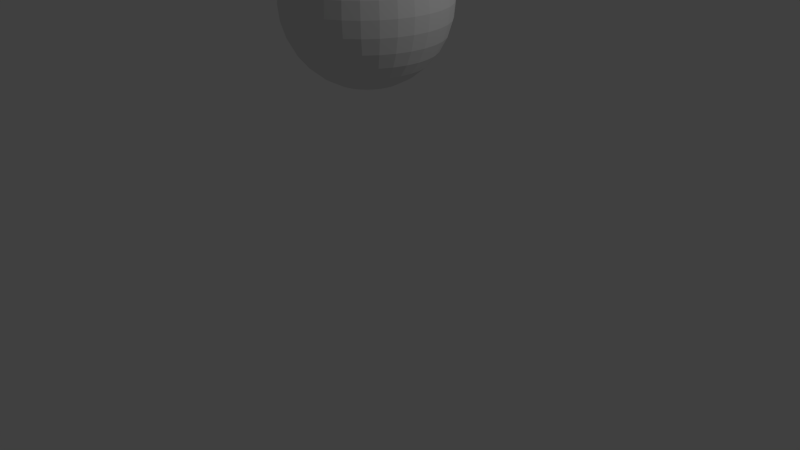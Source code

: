 # Source: miranda.blend  (saved by Blender 2.72.0; exported with 4.5.12 LTS)
import bpy
from mathutils import Matrix  # noqa: F401  (used for matrix-valued properties, if any)

bpy.ops.wm.read_factory_settings(use_empty=True)
scene = bpy.context.scene
scene.name = 'Scene'

# ---- collections
col_collection_1 = bpy.data.collections.new('Collection 1'); scene.collection.children.link(col_collection_1)

# ---- world
world_world = bpy.data.worlds.new('World'); scene.world = world_world
world_world.color = (0.05088, 0.05088, 0.05088)
world_world.use_sun_shadow = False
world_world.sun_shadow_jitter_overblur = 0.0
world_world.cycles.sampling_method = 'MANUAL'
world_world.cycles.sample_map_resolution = 256

# ---- cameras
cam_camera = bpy.data.cameras.new('Camera')
cam_camera.clip_end = 100.0
cam_camera.lens = 35.0
cam_camera.sensor_width = 32.0
cam_camera.sensor_height = 18.0
cam_camera.ortho_scale = 7.314
cam_camera.dof.focus_distance = 0.0
cam_camera.dof.aperture_fstop = 128.0

# ---- lights
light_lamp = bpy.data.lights.new('Lamp', 'POINT')
light_lamp.transmission_factor = 0.0
light_lamp.cutoff_distance = 30.0
light_lamp.energy = 100.0
light_lamp.shadow_buffer_clip_start = 1.001
light_lamp.shadow_soft_size = 0.1
light_lamp.shadow_maximum_resolution = 0.006
light_lamp.use_absolute_resolution = True
light_lamp.cycles.use_multiple_importance_sampling = False

# ---- meshes
me_sphere = bpy.data.meshes.new('Sphere')
me_sphere.from_pydata([(-0.1951, 0.0, 4.219), (-0.3827, 0.0, 4.162), (-0.5556, 0.0, 4.069), (-0.7071, 0.0, 3.945), (-0.8315, 0.0, 3.794), (-0.9239, 0.0, 3.621), (-0.9808, 0.0, 3.433), (-1.0, 0.0, 3.238), (-0.9808, 0.0, 3.043), (-0.9239, 0.0, 2.855), (-0.8315, 0.0, 2.682), (-0.7071, 0.0, 2.531), (-0.5556, 0.0, 2.406), (-0.3827, 0.0, 2.314), (-0.1951, 0.0, 2.257), (3.258e-07, 0.0, 2.238), (-0.1913, 0.03806, 4.219), (-0.3753, 0.07466, 4.162), (-0.5449, 0.1084, 4.069), (-0.6935, 0.1379, 3.945), (-0.8155, 0.1622, 3.794), (-0.9061, 0.1802, 3.621), (-0.9619, 0.1913, 3.433), (-0.9808, 0.1951, 3.238), (-0.9619, 0.1913, 3.043), (-0.9061, 0.1802, 2.855), (-0.8155, 0.1622, 2.682), (-0.6935, 0.1379, 2.531), (-0.5449, 0.1084, 2.406), (-0.3753, 0.07466, 2.314), (-0.1913, 0.03806, 2.257), (-0.1802, 0.07466, 4.219), (-0.3536, 0.1464, 4.162), (-0.5133, 0.2126, 4.069), (-0.6533, 0.2706, 3.945), (-0.7682, 0.3182, 3.794), (-0.8536, 0.3536, 3.621), (-0.9061, 0.3753, 3.433), (-0.9239, 0.3827, 3.238), (-0.9061, 0.3753, 3.043), (-0.8536, 0.3536, 2.855), (-0.7682, 0.3182, 2.682), (-0.6533, 0.2706, 2.531), (-0.5133, 0.2126, 2.406), (-0.3536, 0.1464, 2.314), (-0.1802, 0.07466, 2.257), (-0.1622, 0.1084, 4.219), (-0.3182, 0.2126, 4.162), (-0.4619, 0.3087, 4.069), (-0.5879, 0.3928, 3.945), (-0.6913, 0.4619, 3.794), (-0.7682, 0.5133, 3.621), (-0.8155, 0.5449, 3.433), (-0.8315, 0.5556, 3.238), (-0.8155, 0.5449, 3.043), (-0.7682, 0.5133, 2.855), (-0.6913, 0.4619, 2.682), (-0.5879, 0.3928, 2.531), (-0.4619, 0.3087, 2.406), (-0.3182, 0.2126, 2.314), (-0.1622, 0.1084, 2.257), (-0.1379, 0.1379, 4.219), (-0.2706, 0.2706, 4.162), (-0.3928, 0.3928, 4.069), (-0.5, 0.5, 3.945), (-0.5879, 0.5879, 3.794), (-0.6533, 0.6533, 3.621), (-0.6935, 0.6935, 3.433), (-0.7071, 0.7071, 3.238), (-0.6935, 0.6935, 3.043), (-0.6533, 0.6533, 2.855), (-0.5879, 0.5879, 2.682), (-0.5, 0.5, 2.531), (-0.3928, 0.3928, 2.406), (-0.2706, 0.2706, 2.314), (-0.1379, 0.1379, 2.257), (-0.1084, 0.1622, 4.219), (-0.2126, 0.3182, 4.162), (-0.3087, 0.4619, 4.069), (-0.3928, 0.5879, 3.945), (-0.4619, 0.6913, 3.794), (-0.5133, 0.7682, 3.621), (-0.5449, 0.8155, 3.433), (-0.5556, 0.8315, 3.238), (-0.5449, 0.8155, 3.043), (-0.5133, 0.7682, 2.855), (-0.4619, 0.6913, 2.682), (-0.3928, 0.5879, 2.531), (-0.3087, 0.4619, 2.406), (-0.2126, 0.3182, 2.314), (-0.1084, 0.1622, 2.257), (-0.07466, 0.1802, 4.219), (-0.1464, 0.3536, 4.162), (-0.2126, 0.5133, 4.069), (-0.2706, 0.6533, 3.945), (-0.3182, 0.7682, 3.794), (-0.3536, 0.8536, 3.621), (-0.3753, 0.9061, 3.433), (-0.3827, 0.9239, 3.238), (-0.3753, 0.9061, 3.043), (-0.3536, 0.8536, 2.855), (-0.3182, 0.7682, 2.682), (-0.2706, 0.6533, 2.531), (-0.2126, 0.5133, 2.406), (-0.1464, 0.3536, 2.314), (-0.07466, 0.1802, 2.257), (-0.03806, 0.1913, 4.219), (-0.07466, 0.3753, 4.162), (-0.1084, 0.5449, 4.069), (-0.1379, 0.6935, 3.945), (-0.1622, 0.8155, 3.794), (-0.1802, 0.9061, 3.621), (-0.1913, 0.9619, 3.433), (-0.1951, 0.9808, 3.238), (-0.1913, 0.9619, 3.043), (-0.1802, 0.9061, 2.855), (-0.1622, 0.8155, 2.682), (-0.1379, 0.6935, 2.531), (-0.1084, 0.5449, 2.406), (-0.07466, 0.3753, 2.314), (-0.03806, 0.1913, 2.257), (3.266e-07, 0.1951, 4.219), (3.192e-07, 0.3827, 4.162), (3.117e-07, 0.5556, 4.069), (3.192e-07, 0.7071, 3.945), (3.341e-07, 0.8315, 3.794), (2.745e-07, 0.9239, 3.621), (3.937e-07, 0.9808, 3.433), (3.788e-07, 1.0, 3.238), (3.937e-07, 0.9808, 3.043), (2.298e-07, 0.9239, 2.855), (3.341e-07, 0.8315, 2.682), (3.192e-07, 0.7071, 2.531), (3.415e-07, 0.5556, 2.406), (3.043e-07, 0.3827, 2.314), (3.08e-07, 0.1951, 2.257), (0.03806, 0.1913, 4.219), (0.07466, 0.3753, 4.162), (0.1084, 0.5449, 4.069), (0.138, 0.6935, 3.945), (0.1622, 0.8155, 3.794), (0.1802, 0.9061, 3.621), (0.1913, 0.9619, 3.433), (0.1951, 0.9808, 3.238), (0.1913, 0.9619, 3.043), (0.1802, 0.9061, 2.855), (0.1622, 0.8155, 2.682), (0.138, 0.6935, 2.531), (0.1084, 0.5449, 2.406), (0.07466, 0.3753, 2.314), (0.03806, 0.1913, 2.257), (0.07466, 0.1802, 4.219), (0.1464, 0.3536, 4.162), (0.2126, 0.5133, 4.069), (0.2706, 0.6533, 3.945), (0.3182, 0.7682, 3.794), (0.3536, 0.8536, 3.621), (0.3753, 0.9061, 3.433), (0.3827, 0.9239, 3.238), (0.3753, 0.9061, 3.043), (0.3536, 0.8536, 2.855), (0.3182, 0.7682, 2.682), (0.2706, 0.6533, 2.531), (0.2126, 0.5133, 2.406), (0.1464, 0.3536, 2.314), (0.07466, 0.1802, 2.257), (0.1084, 0.1622, 4.219), (0.2126, 0.3182, 4.162), (0.3087, 0.4619, 4.069), (0.3928, 0.5879, 3.945), (0.4619, 0.6913, 3.794), (0.5133, 0.7682, 3.621), (0.5449, 0.8155, 3.433), (0.5556, 0.8315, 3.238), (0.5449, 0.8155, 3.043), (0.5133, 0.7682, 2.855), (0.4619, 0.6913, 2.682), (0.3928, 0.5879, 2.531), (0.3087, 0.4619, 2.406), (0.2126, 0.3182, 2.314), (0.1084, 0.1622, 2.257), (0.138, 0.1379, 4.219), (0.2706, 0.2706, 4.162), (0.3928, 0.3928, 4.069), (0.5, 0.5, 3.945), (0.5879, 0.5879, 3.794), (0.6533, 0.6533, 3.621), (0.6935, 0.6935, 3.433), (0.7071, 0.7071, 3.238), (0.6935, 0.6935, 3.043), (0.6533, 0.6533, 2.855), (0.5879, 0.5879, 2.682), (0.5, 0.5, 2.531), (0.3928, 0.3928, 2.406), (0.2706, 0.2706, 2.314), (0.138, 0.1379, 2.257), (0.1622, 0.1084, 4.219), (0.3182, 0.2126, 4.162), (0.4619, 0.3087, 4.069), (0.5879, 0.3928, 3.945), (0.6913, 0.4619, 3.794), (0.7682, 0.5133, 3.621), (0.8155, 0.5449, 3.433), (0.8315, 0.5556, 3.238), (0.8155, 0.5449, 3.043), (0.7682, 0.5133, 2.855), (0.6913, 0.4619, 2.682), (0.5879, 0.3928, 2.531), (0.4619, 0.3087, 2.406), (0.3182, 0.2126, 2.314), (0.1622, 0.1084, 2.257), (0.1802, 0.07466, 4.219), (0.3536, 0.1464, 4.162), (0.5133, 0.2126, 4.069), (0.6533, 0.2706, 3.945), (0.7682, 0.3182, 3.794), (0.8536, 0.3536, 3.621), (0.9061, 0.3753, 3.433), (0.9239, 0.3827, 3.238), (0.9061, 0.3753, 3.043), (0.8536, 0.3536, 2.855), (0.7682, 0.3182, 2.682), (0.6533, 0.2706, 2.531), (0.5133, 0.2126, 2.406), (0.3536, 0.1464, 2.314), (0.1802, 0.07466, 2.257), (0.1913, 0.03806, 4.219), (0.3753, 0.07466, 4.162), (0.5449, 0.1084, 4.069), (0.6935, 0.1379, 3.945), (0.8155, 0.1622, 3.794), (0.9061, 0.1802, 3.621), (0.9619, 0.1913, 3.433), (0.9808, 0.1951, 3.238), (0.9619, 0.1913, 3.043), (0.9061, 0.1802, 2.855), (0.8155, 0.1622, 2.682), (0.6935, 0.1379, 2.531), (0.5449, 0.1084, 2.406), (0.3753, 0.07466, 2.314), (0.1913, 0.03806, 2.257), (0.1951, -7.212e-09, 4.219), (0.3827, 4.122e-08, 4.162), (0.5556, 2.632e-08, 4.069), (0.7071, -2.584e-08, 3.945), (0.8315, -8.544e-08, 3.794), (0.9239, 6.357e-08, 3.621), (0.9808, -8.544e-08, 3.433), (1.0, -1.003e-07, 3.238), (0.9808, -8.544e-08, 3.043), (0.9239, 6.357e-08, 2.855), (0.8315, -8.544e-08, 2.682), (0.7071, -2.584e-08, 2.531), (0.5556, -1.094e-08, 2.406), (0.3827, 3.964e-09, 2.314), (0.1951, 3.964e-09, 2.257), (0.1913, -0.03806, 4.219), (0.3753, -0.07466, 4.162), (0.5449, -0.1084, 4.069), (0.6935, -0.1379, 3.945), (0.8155, -0.1622, 3.794), (0.9061, -0.1802, 3.621), (0.9619, -0.1913, 3.433), (0.9808, -0.1951, 3.238), (0.9619, -0.1913, 3.043), (0.9061, -0.1802, 2.855), (0.8155, -0.1622, 2.682), (0.6935, -0.1379, 2.531), (0.5449, -0.1084, 2.406), (0.3753, -0.07466, 2.314), (0.1913, -0.03806, 2.257), (0.1802, -0.07466, 4.219), (0.3536, -0.1464, 4.162), (0.5133, -0.2126, 4.069), (0.6533, -0.2706, 3.945), (0.7682, -0.3182, 3.794), (0.8536, -0.3536, 3.621), (0.9061, -0.3753, 3.433), (0.9239, -0.3827, 3.238), (0.9061, -0.3753, 3.043), (0.8536, -0.3536, 2.855), (0.7682, -0.3182, 2.682), (0.6533, -0.2706, 2.531), (0.5133, -0.2126, 2.406), (0.3536, -0.1464, 2.314), (0.1802, -0.07466, 2.257), (0.1622, -0.1084, 4.219), (0.3182, -0.2126, 4.162), (0.4619, -0.3087, 4.069), (0.5879, -0.3928, 3.945), (0.6913, -0.4619, 3.794), (0.7682, -0.5133, 3.621), (0.8155, -0.5449, 3.433), (0.8315, -0.5556, 3.238), (0.8155, -0.5449, 3.043), (0.7682, -0.5133, 2.855), (0.6913, -0.4619, 2.682), (0.5879, -0.3928, 2.531), (0.4619, -0.3087, 2.406), (0.3182, -0.2126, 2.314), (0.1622, -0.1084, 2.257), (0.138, -0.1379, 4.219), (0.2706, -0.2706, 4.162), (0.3928, -0.3928, 4.069), (0.5, -0.5, 3.945), (0.5879, -0.5879, 3.794), (0.6533, -0.6533, 3.621), (0.6935, -0.6935, 3.433), (0.7071, -0.7071, 3.238), (0.6935, -0.6935, 3.043), (0.6533, -0.6533, 2.855), (0.5879, -0.5879, 2.682), (0.5, -0.5, 2.531), (0.3928, -0.3928, 2.406), (0.2706, -0.2706, 2.314), (0.1379, -0.1379, 2.257), (0.1084, -0.1622, 4.219), (0.2126, -0.3182, 4.162), (0.3087, -0.4619, 4.069), (0.3928, -0.5879, 3.945), (0.4619, -0.6913, 3.794), (0.5133, -0.7682, 3.621), (0.5449, -0.8155, 3.433), (0.5556, -0.8315, 3.238), (0.5449, -0.8155, 3.043), (0.5133, -0.7682, 2.855), (0.4619, -0.6913, 2.682), (0.3928, -0.5879, 2.531), (0.3087, -0.4619, 2.406), (0.2126, -0.3182, 2.314), (0.1084, -0.1622, 2.257), (0.07466, -0.1802, 4.219), (0.1464, -0.3536, 4.162), (0.2126, -0.5133, 4.069), (0.2706, -0.6533, 3.945), (0.3182, -0.7682, 3.794), (0.3536, -0.8536, 3.621), (0.3753, -0.9061, 3.433), (0.3827, -0.9239, 3.238), (0.3753, -0.9061, 3.043), (0.3536, -0.8536, 2.855), (0.3182, -0.7682, 2.682), (0.2706, -0.6533, 2.531), (0.2126, -0.5133, 2.406), (0.1464, -0.3536, 2.314), (0.07466, -0.1802, 2.257), (0.03806, -0.1913, 4.219), (0.07466, -0.3753, 4.162), (0.1084, -0.5449, 4.069), (0.1379, -0.6935, 3.945), (0.1622, -0.8155, 3.794), (0.1802, -0.9061, 3.621), (0.1913, -0.9619, 3.433), (0.1951, -0.9808, 3.238), (0.1913, -0.9619, 3.043), (0.1802, -0.9061, 2.855), (0.1622, -0.8155, 2.682), (0.1379, -0.6935, 2.531), (0.1084, -0.5449, 2.406), (0.07466, -0.3753, 2.314), (0.03806, -0.1913, 2.257), (3.117e-07, -0.1951, 4.219), (2.819e-07, -0.3827, 4.162), (2.819e-07, -0.5556, 4.069), (1.851e-07, -0.7071, 3.945), (1.404e-07, -0.8315, 3.794), (3.192e-07, -0.9239, 3.621), (9.567e-08, -0.9808, 3.433), (1.404e-07, -1.0, 3.238), (9.567e-08, -0.9808, 3.043), (3.192e-07, -0.9239, 2.855), (1.404e-07, -0.8315, 2.682), (1.851e-07, -0.7071, 2.531), (2.596e-07, -0.5556, 2.406), (2.521e-07, -0.3827, 2.314), (3.155e-07, -0.1951, 2.257), (-0.03806, -0.1913, 4.219), (-0.07466, -0.3753, 4.162), (-0.1084, -0.5449, 4.069), (-0.1379, -0.6935, 3.945), (-0.1622, -0.8155, 3.794), (-0.1802, -0.9061, 3.621), (-0.1913, -0.9619, 3.433), (-0.1951, -0.9808, 3.238), (-0.1913, -0.9619, 3.043), (-0.1802, -0.9061, 2.855), (-0.1622, -0.8155, 2.682), (-0.1379, -0.6935, 2.531), (-0.1084, -0.5449, 2.406), (-0.07466, -0.3753, 2.314), (-0.03806, -0.1913, 2.257), (2.011e-07, -3.01e-07, 4.238), (-0.07466, -0.1802, 4.219), (-0.1464, -0.3536, 4.162), (-0.2126, -0.5133, 4.069), (-0.2706, -0.6533, 3.945), (-0.3182, -0.7682, 3.794), (-0.3536, -0.8536, 3.621), (-0.3753, -0.9061, 3.433), (-0.3827, -0.9239, 3.238), (-0.3753, -0.9061, 3.043), (-0.3536, -0.8536, 2.855), (-0.3182, -0.7682, 2.682), (-0.2706, -0.6533, 2.531), (-0.2126, -0.5133, 2.406), (-0.1464, -0.3536, 2.314), (-0.07466, -0.1802, 2.257), (-0.1084, -0.1622, 4.219), (-0.2126, -0.3182, 4.162), (-0.3087, -0.4619, 4.069), (-0.3928, -0.5879, 3.945), (-0.4619, -0.6913, 3.794), (-0.5133, -0.7682, 3.621), (-0.5449, -0.8155, 3.433), (-0.5556, -0.8315, 3.238), (-0.5449, -0.8155, 3.043), (-0.5133, -0.7682, 2.855), (-0.4619, -0.6913, 2.682), (-0.3928, -0.5879, 2.531), (-0.3087, -0.4619, 2.406), (-0.2126, -0.3182, 2.314), (-0.1084, -0.1622, 2.257), (-0.1379, -0.1379, 4.219), (-0.2706, -0.2706, 4.162), (-0.3928, -0.3928, 4.069), (-0.5, -0.5, 3.945), (-0.5879, -0.5879, 3.794), (-0.6533, -0.6533, 3.621), (-0.6935, -0.6935, 3.433), (-0.7071, -0.7071, 3.238), (-0.6935, -0.6935, 3.043), (-0.6533, -0.6533, 2.855), (-0.5879, -0.5879, 2.682), (-0.5, -0.5, 2.531), (-0.3928, -0.3928, 2.406), (-0.2706, -0.2706, 2.314), (-0.1379, -0.1379, 2.257), (-0.1622, -0.1084, 4.219), (-0.3182, -0.2126, 4.162), (-0.4619, -0.3087, 4.069), (-0.5879, -0.3928, 3.945), (-0.6913, -0.4619, 3.794), (-0.7682, -0.5133, 3.621), (-0.8155, -0.5449, 3.433), (-0.8315, -0.5556, 3.238), (-0.8155, -0.5449, 3.043), (-0.7682, -0.5133, 2.855), (-0.6913, -0.4619, 2.682), (-0.5879, -0.3928, 2.531), (-0.4619, -0.3087, 2.406), (-0.3182, -0.2126, 2.314), (-0.1622, -0.1084, 2.257), (-0.1802, -0.07466, 4.219), (-0.3536, -0.1464, 4.162), (-0.5133, -0.2126, 4.069), (-0.6533, -0.2706, 3.945), (-0.7682, -0.3182, 3.794), (-0.8536, -0.3536, 3.621), (-0.9061, -0.3753, 3.433), (-0.9239, -0.3827, 3.238), (-0.9061, -0.3753, 3.043), (-0.8536, -0.3536, 2.855), (-0.7682, -0.3182, 2.682), (-0.6533, -0.2706, 2.531), (-0.5133, -0.2126, 2.406), (-0.3536, -0.1464, 2.314), (-0.1802, -0.07466, 2.257), (-0.1913, -0.03806, 4.219), (-0.3753, -0.07466, 4.162), (-0.5449, -0.1084, 4.069), (-0.6935, -0.1379, 3.945), (-0.8155, -0.1622, 3.794), (-0.9061, -0.1802, 3.621), (-0.9619, -0.1913, 3.433), (-0.9808, -0.1951, 3.238), (-0.9619, -0.1913, 3.043), (-0.9061, -0.1802, 2.855), (-0.8155, -0.1622, 2.682), (-0.6935, -0.1379, 2.531), (-0.5449, -0.1084, 2.406), (-0.3753, -0.07466, 2.314), (-0.1913, -0.03806, 2.257)], [], [(3, 2, 18, 19), (14, 13, 29, 30), (1, 0, 16, 17), (12, 11, 27, 28), (10, 9, 25, 26), (8, 7, 23, 24), (6, 5, 21, 22), (4, 3, 19, 20), (2, 1, 17, 18), (13, 12, 28, 29), (11, 10, 26, 27), (9, 8, 24, 25), (7, 6, 22, 23), (5, 4, 20, 21), (25, 24, 39, 40), (23, 22, 37, 38), (21, 20, 35, 36), (19, 18, 33, 34), (30, 29, 44, 45), (17, 16, 31, 32), (28, 27, 42, 43), (26, 25, 40, 41), (24, 23, 38, 39), (22, 21, 36, 37), (20, 19, 34, 35), (18, 17, 32, 33), (29, 28, 43, 44), (27, 26, 41, 42), (40, 39, 54, 55), (38, 37, 52, 53), (36, 35, 50, 51), (34, 33, 48, 49), (45, 44, 59, 60), (32, 31, 46, 47), (43, 42, 57, 58), (41, 40, 55, 56), (39, 38, 53, 54), (37, 36, 51, 52), (35, 34, 49, 50), (33, 32, 47, 48), (44, 43, 58, 59), (42, 41, 56, 57), (55, 54, 69, 70), (53, 52, 67, 68), (51, 50, 65, 66), (49, 48, 63, 64), (60, 59, 74, 75), (47, 46, 61, 62), (58, 57, 72, 73), (56, 55, 70, 71), (54, 53, 68, 69), (52, 51, 66, 67), (50, 49, 64, 65), (48, 47, 62, 63), (59, 58, 73, 74), (57, 56, 71, 72), (70, 69, 84, 85), (68, 67, 82, 83), (66, 65, 80, 81), (64, 63, 78, 79), (75, 74, 89, 90), (62, 61, 76, 77), (73, 72, 87, 88), (71, 70, 85, 86), (69, 68, 83, 84), (67, 66, 81, 82), (65, 64, 79, 80), (63, 62, 77, 78), (74, 73, 88, 89), (72, 71, 86, 87), (85, 84, 99, 100), (83, 82, 97, 98), (81, 80, 95, 96), (79, 78, 93, 94), (90, 89, 104, 105), (77, 76, 91, 92), (88, 87, 102, 103), (86, 85, 100, 101), (84, 83, 98, 99), (82, 81, 96, 97), (80, 79, 94, 95), (78, 77, 92, 93), (89, 88, 103, 104), (87, 86, 101, 102), (100, 99, 114, 115), (98, 97, 112, 113), (96, 95, 110, 111), (94, 93, 108, 109), (105, 104, 119, 120), (92, 91, 106, 107), (103, 102, 117, 118), (101, 100, 115, 116), (99, 98, 113, 114), (97, 96, 111, 112), (95, 94, 109, 110), (93, 92, 107, 108), (104, 103, 118, 119), (102, 101, 116, 117), (115, 114, 129, 130), (113, 112, 127, 128), (111, 110, 125, 126), (109, 108, 123, 124), (120, 119, 134, 135), (107, 106, 121, 122), (118, 117, 132, 133), (116, 115, 130, 131), (114, 113, 128, 129), (112, 111, 126, 127), (110, 109, 124, 125), (108, 107, 122, 123), (119, 118, 133, 134), (117, 116, 131, 132), (130, 129, 144, 145), (128, 127, 142, 143), (126, 125, 140, 141), (124, 123, 138, 139), (135, 134, 149, 150), (122, 121, 136, 137), (133, 132, 147, 148), (131, 130, 145, 146), (129, 128, 143, 144), (127, 126, 141, 142), (125, 124, 139, 140), (123, 122, 137, 138), (134, 133, 148, 149), (132, 131, 146, 147), (145, 144, 159, 160), (143, 142, 157, 158), (141, 140, 155, 156), (139, 138, 153, 154), (150, 149, 164, 165), (137, 136, 151, 152), (148, 147, 162, 163), (146, 145, 160, 161), (144, 143, 158, 159), (142, 141, 156, 157), (140, 139, 154, 155), (138, 137, 152, 153), (149, 148, 163, 164), (147, 146, 161, 162), (160, 159, 174, 175), (158, 157, 172, 173), (156, 155, 170, 171), (154, 153, 168, 169), (165, 164, 179, 180), (152, 151, 166, 167), (163, 162, 177, 178), (161, 160, 175, 176), (159, 158, 173, 174), (157, 156, 171, 172), (155, 154, 169, 170), (153, 152, 167, 168), (164, 163, 178, 179), (162, 161, 176, 177), (175, 174, 189, 190), (173, 172, 187, 188), (171, 170, 185, 186), (169, 168, 183, 184), (180, 179, 194, 195), (167, 166, 181, 182), (178, 177, 192, 193), (176, 175, 190, 191), (174, 173, 188, 189), (172, 171, 186, 187), (170, 169, 184, 185), (168, 167, 182, 183), (179, 178, 193, 194), (177, 176, 191, 192), (190, 189, 204, 205), (188, 187, 202, 203), (186, 185, 200, 201), (184, 183, 198, 199), (195, 194, 209, 210), (182, 181, 196, 197), (193, 192, 207, 208), (191, 190, 205, 206), (189, 188, 203, 204), (187, 186, 201, 202), (185, 184, 199, 200), (183, 182, 197, 198), (194, 193, 208, 209), (192, 191, 206, 207), (205, 204, 219, 220), (203, 202, 217, 218), (201, 200, 215, 216), (199, 198, 213, 214), (210, 209, 224, 225), (197, 196, 211, 212), (208, 207, 222, 223), (206, 205, 220, 221), (204, 203, 218, 219), (202, 201, 216, 217), (200, 199, 214, 215), (198, 197, 212, 213), (209, 208, 223, 224), (207, 206, 221, 222), (220, 219, 234, 235), (218, 217, 232, 233), (216, 215, 230, 231), (214, 213, 228, 229), (225, 224, 239, 240), (212, 211, 226, 227), (223, 222, 237, 238), (221, 220, 235, 236), (219, 218, 233, 234), (217, 216, 231, 232), (215, 214, 229, 230), (213, 212, 227, 228), (224, 223, 238, 239), (222, 221, 236, 237), (235, 234, 249, 250), (233, 232, 247, 248), (231, 230, 245, 246), (229, 228, 243, 244), (240, 239, 254, 255), (227, 226, 241, 242), (238, 237, 252, 253), (236, 235, 250, 251), (234, 233, 248, 249), (232, 231, 246, 247), (230, 229, 244, 245), (228, 227, 242, 243), (239, 238, 253, 254), (237, 236, 251, 252), (250, 249, 264, 265), (248, 247, 262, 263), (246, 245, 260, 261), (244, 243, 258, 259), (255, 254, 269, 270), (242, 241, 256, 257), (253, 252, 267, 268), (251, 250, 265, 266), (249, 248, 263, 264), (247, 246, 261, 262), (245, 244, 259, 260), (243, 242, 257, 258), (254, 253, 268, 269), (252, 251, 266, 267), (265, 264, 279, 280), (263, 262, 277, 278), (261, 260, 275, 276), (259, 258, 273, 274), (270, 269, 284, 285), (257, 256, 271, 272), (268, 267, 282, 283), (266, 265, 280, 281), (264, 263, 278, 279), (262, 261, 276, 277), (260, 259, 274, 275), (258, 257, 272, 273), (269, 268, 283, 284), (267, 266, 281, 282), (280, 279, 294, 295), (278, 277, 292, 293), (276, 275, 290, 291), (274, 273, 288, 289), (285, 284, 299, 300), (272, 271, 286, 287), (283, 282, 297, 298), (281, 280, 295, 296), (279, 278, 293, 294), (277, 276, 291, 292), (275, 274, 289, 290), (273, 272, 287, 288), (284, 283, 298, 299), (282, 281, 296, 297), (295, 294, 309, 310), (293, 292, 307, 308), (291, 290, 305, 306), (289, 288, 303, 304), (300, 299, 314, 315), (287, 286, 301, 302), (298, 297, 312, 313), (296, 295, 310, 311), (294, 293, 308, 309), (292, 291, 306, 307), (290, 289, 304, 305), (288, 287, 302, 303), (299, 298, 313, 314), (297, 296, 311, 312), (310, 309, 324, 325), (308, 307, 322, 323), (306, 305, 320, 321), (304, 303, 318, 319), (315, 314, 329, 330), (302, 301, 316, 317), (313, 312, 327, 328), (311, 310, 325, 326), (309, 308, 323, 324), (307, 306, 321, 322), (305, 304, 319, 320), (303, 302, 317, 318), (314, 313, 328, 329), (312, 311, 326, 327), (325, 324, 339, 340), (323, 322, 337, 338), (321, 320, 335, 336), (319, 318, 333, 334), (330, 329, 344, 345), (317, 316, 331, 332), (328, 327, 342, 343), (326, 325, 340, 341), (324, 323, 338, 339), (322, 321, 336, 337), (320, 319, 334, 335), (318, 317, 332, 333), (329, 328, 343, 344), (327, 326, 341, 342), (340, 339, 354, 355), (338, 337, 352, 353), (336, 335, 350, 351), (334, 333, 348, 349), (345, 344, 359, 360), (332, 331, 346, 347), (343, 342, 357, 358), (341, 340, 355, 356), (339, 338, 353, 354), (337, 336, 351, 352), (335, 334, 349, 350), (333, 332, 347, 348), (344, 343, 358, 359), (342, 341, 356, 357), (355, 354, 369, 370), (353, 352, 367, 368), (351, 350, 365, 366), (349, 348, 363, 364), (360, 359, 374, 375), (347, 346, 361, 362), (358, 357, 372, 373), (356, 355, 370, 371), (354, 353, 368, 369), (352, 351, 366, 367), (350, 349, 364, 365), (348, 347, 362, 363), (359, 358, 373, 374), (357, 356, 371, 372), (370, 369, 384, 385), (368, 367, 382, 383), (366, 365, 380, 381), (364, 363, 378, 379), (375, 374, 389, 390), (362, 361, 376, 377), (373, 372, 387, 388), (371, 370, 385, 386), (369, 368, 383, 384), (367, 366, 381, 382), (365, 364, 379, 380), (363, 362, 377, 378), (374, 373, 388, 389), (372, 371, 386, 387), (385, 384, 400, 401), (383, 382, 398, 399), (381, 380, 396, 397), (379, 378, 394, 395), (390, 389, 405, 406), (377, 376, 392, 393), (388, 387, 403, 404), (386, 385, 401, 402), (384, 383, 399, 400), (382, 381, 397, 398), (380, 379, 395, 396), (378, 377, 393, 394), (389, 388, 404, 405), (387, 386, 402, 403), (401, 400, 415, 416), (399, 398, 413, 414), (397, 396, 411, 412), (395, 394, 409, 410), (406, 405, 420, 421), (393, 392, 407, 408), (404, 403, 418, 419), (402, 401, 416, 417), (400, 399, 414, 415), (398, 397, 412, 413), (396, 395, 410, 411), (394, 393, 408, 409), (405, 404, 419, 420), (403, 402, 417, 418), (416, 415, 430, 431), (414, 413, 428, 429), (412, 411, 426, 427), (410, 409, 424, 425), (421, 420, 435, 436), (408, 407, 422, 423), (419, 418, 433, 434), (417, 416, 431, 432), (415, 414, 429, 430), (413, 412, 427, 428), (411, 410, 425, 426), (409, 408, 423, 424), (420, 419, 434, 435), (418, 417, 432, 433), (431, 430, 445, 446), (429, 428, 443, 444), (427, 426, 441, 442), (425, 424, 439, 440), (436, 435, 450, 451), (423, 422, 437, 438), (434, 433, 448, 449), (432, 431, 446, 447), (430, 429, 444, 445), (428, 427, 442, 443), (426, 425, 440, 441), (424, 423, 438, 439), (435, 434, 449, 450), (433, 432, 447, 448), (446, 445, 460, 461), (444, 443, 458, 459), (442, 441, 456, 457), (440, 439, 454, 455), (451, 450, 465, 466), (438, 437, 452, 453), (449, 448, 463, 464), (447, 446, 461, 462), (445, 444, 459, 460), (443, 442, 457, 458), (441, 440, 455, 456), (439, 438, 453, 454), (450, 449, 464, 465), (448, 447, 462, 463), (461, 460, 475, 476), (459, 458, 473, 474), (457, 456, 471, 472), (455, 454, 469, 470), (466, 465, 480, 481), (453, 452, 467, 468), (464, 463, 478, 479), (462, 461, 476, 477), (460, 459, 474, 475), (458, 457, 472, 473), (456, 455, 470, 471), (454, 453, 468, 469), (465, 464, 479, 480), (463, 462, 477, 478), (15, 14, 30), (0, 391, 16), (15, 30, 45), (16, 391, 31), (15, 45, 60), (31, 391, 46), (15, 60, 75), (46, 391, 61), (15, 75, 90), (61, 391, 76), (15, 90, 105), (76, 391, 91), (15, 105, 120), (91, 391, 106), (15, 120, 135), (106, 391, 121), (15, 135, 150), (121, 391, 136), (15, 150, 165), (136, 391, 151), (15, 165, 180), (151, 391, 166), (15, 180, 195), (166, 391, 181), (15, 195, 210), (181, 391, 196), (15, 210, 225), (196, 391, 211), (15, 225, 240), (211, 391, 226), (15, 240, 255), (226, 391, 241), (15, 255, 270), (241, 391, 256), (15, 270, 285), (256, 391, 271), (15, 285, 300), (271, 391, 286), (15, 300, 315), (286, 391, 301), (15, 315, 330), (301, 391, 316), (15, 330, 345), (316, 391, 331), (15, 345, 360), (331, 391, 346), (15, 360, 375), (346, 391, 361), (15, 375, 390), (361, 391, 376), (15, 390, 406), (376, 391, 392), (15, 406, 421), (392, 391, 407), (15, 421, 436), (407, 391, 422), (15, 436, 451), (422, 391, 437), (15, 451, 466), (437, 391, 452), (15, 466, 481), (452, 391, 467), (476, 475, 8, 9), (474, 473, 6, 7), (472, 471, 4, 5), (470, 469, 2, 3), (481, 480, 13, 14), (468, 467, 0, 1), (479, 478, 11, 12), (477, 476, 9, 10), (475, 474, 7, 8), (473, 472, 5, 6), (471, 470, 3, 4), (15, 481, 14), (469, 468, 1, 2), (480, 479, 12, 13), (467, 391, 0), (478, 477, 10, 11)])
me_sphere.use_remesh_preserve_volume = False
me_sphere.use_remesh_preserve_attributes = False
me_sphere.use_mirror_vertex_groups = False
me_sphere.update()

# ---- objects
ob_sphere = bpy.data.objects.new('Sphere', me_sphere)
ob_lamp = bpy.data.objects.new('Lamp', light_lamp)
ob_camera = bpy.data.objects.new('Camera', cam_camera)

# ---- transforms, parenting, visibility, modifiers, constraints
ob_sphere.location = (0.0, 0.0, 0.0)
ob_sphere.lineart.crease_threshold = 0.0
ob_lamp.location = (4.076, 1.005, 5.904)
ob_lamp.rotation_euler = (0.6503, 0.05522, 1.866)
ob_lamp.lock_rotations_4d = False
ob_lamp.empty_display_type = 'ARROWS'
ob_lamp.color = (0.0, 0.0, 0.0, 0.0)
ob_lamp.lineart.crease_threshold = 0.0
ob_camera.location = (7.481, -6.508, 5.344)
ob_camera.rotation_euler = (1.109, 0.01082, 0.8149)
ob_camera.lock_rotations_4d = False
ob_camera.empty_display_type = 'ARROWS'
ob_camera.color = (0.0, 0.0, 0.0, 0.0)
ob_camera.display_type = 'WIRE'
ob_camera.lineart.crease_threshold = 0.0

# ---- collection membership
col_collection_1.objects.link(ob_sphere)
col_collection_1.objects.link(ob_lamp)
col_collection_1.objects.link(ob_camera)

# ---- scene / render settings (as saved in the file)
scene.camera = ob_camera
scene.frame_start = 1; scene.frame_end = 250; scene.frame_set(1)
scene.render.engine = 'BLENDER_EEVEE_NEXT'
scene.render.resolution_percentage = 50
scene.render.dither_intensity = 0.0
scene.cycles.use_denoising = False
scene.cycles.samples = 10
scene.cycles.sampling_pattern = 'TABULATED_SOBOL'
scene.cycles.light_sampling_threshold = 0.0
scene.cycles.use_adaptive_sampling = False
scene.cycles.use_light_tree = False
scene.cycles.blur_glossy = 0.0
scene.cycles.pixel_filter_type = 'GAUSSIAN'
scene.cycles.sample_clamp_indirect = 0.0
scene.view_settings.view_transform = 'Standard'
bpy.context.view_layer.update()
